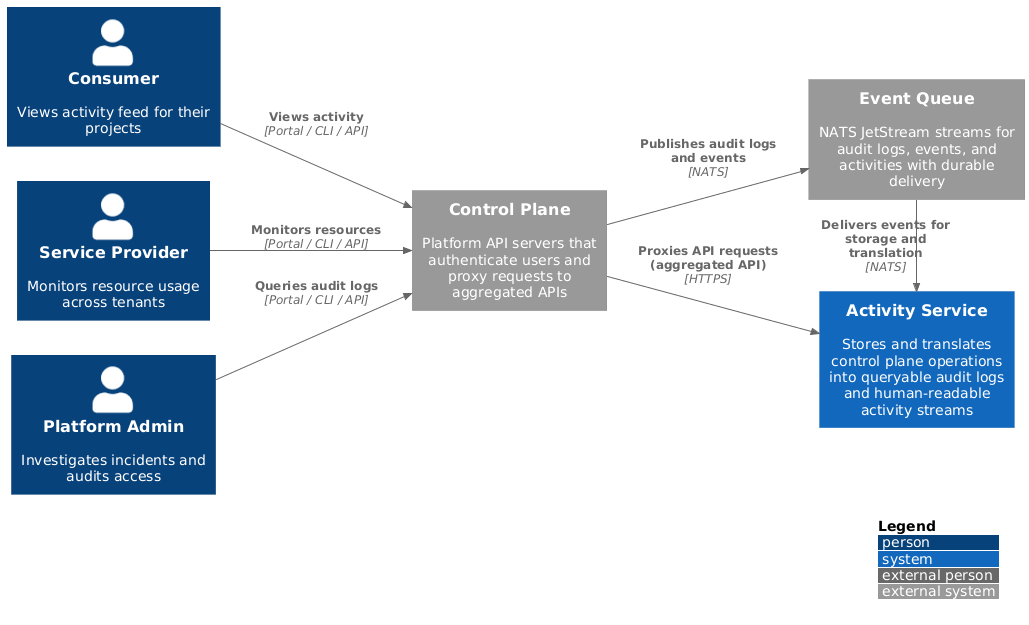

The diagram above was rendered by PlantUML. Its source (embedded in the PNG):
@startuml system-overview
!include https://raw.githubusercontent.com/plantuml-stdlib/C4-PlantUML/master/C4_Context.puml

LAYOUT_LANDSCAPE()
LAYOUT_WITH_LEGEND()

' Actors
Person(consumer, "Consumer", "Views activity feed for their projects")
Person(service_provider, "Service Provider", "Monitors resource usage across tenants")
Person(platform_admin, "Platform Admin", "Investigates incidents and audits access")

' Core Systems
System_Ext(control_plane, "Control Plane", "Platform API servers that authenticate users and proxy requests to aggregated APIs")
System_Ext(event_queue, "Event Queue", "NATS JetStream streams for audit logs, events, and activities with durable delivery")
System(activity_service, "Activity Service", "Stores and translates control plane operations into queryable audit logs and human-readable activity streams")

' Relationships - Users to Control Plane
Rel(consumer, control_plane, "Views activity", "Portal / CLI / API")
Rel(service_provider, control_plane, "Monitors resources", "Portal / CLI / API")
Rel(platform_admin, control_plane, "Queries audit logs", "Portal / CLI / API")

' Relationships - Control Plane
Rel(control_plane, activity_service, "Proxies API requests\n(aggregated API)", "HTTPS")
Rel(control_plane, event_queue, "Publishes audit logs\nand events", "NATS")

' Relationships - Event Queue to Activity Service
Rel_D(event_queue, activity_service, "Delivers events for\nstorage and translation", "NATS")

@enduml